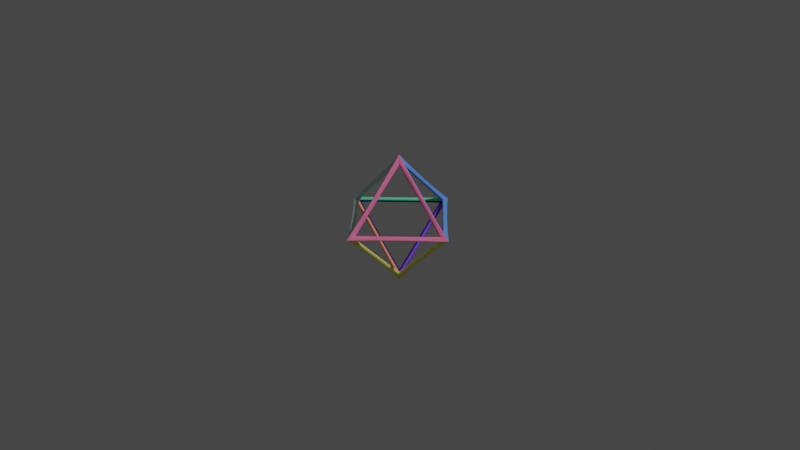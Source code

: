 # Source: octa.blend  (saved by Blender 3.0.42; exported with 4.5.12 LTS)
import bpy
from mathutils import Matrix  # noqa: F401  (used for matrix-valued properties, if any)

bpy.ops.wm.read_factory_settings(use_empty=True)
scene = bpy.context.scene
scene.name = 'Scene'

# ---- collections
col_collection = bpy.data.collections.new('Collection'); scene.collection.children.link(col_collection)

# ---- materials (node trees are filled in below, after node groups)
mat_material_002 = bpy.data.materials.new('Material.002')
mat_material_002.alpha_threshold = 0.0
mat_material_002.use_transparent_shadow = False
mat_material_002.line_color = (0.0, 0.0, 0.0, 1.0)
mat_material_004 = bpy.data.materials.new('Material.004')
mat_material_004.use_transparent_shadow = False
mat_material_006 = bpy.data.materials.new('Material.006')
mat_material_006.use_transparent_shadow = False
mat_material_008 = bpy.data.materials.new('Material.008')
mat_material_008.use_transparent_shadow = False
mat_material_001 = bpy.data.materials.new('Material.001')
mat_material_001.alpha_threshold = 0.0
mat_material_001.use_transparent_shadow = False
mat_material_001.line_color = (0.0, 0.0, 0.0, 1.0)
mat_material_010 = bpy.data.materials.new('Material.010')
mat_material_010.use_transparent_shadow = False
mat_material_005 = bpy.data.materials.new('Material.005')
mat_material_005.use_transparent_shadow = False
mat_material_007 = bpy.data.materials.new('Material.007')
mat_material_007.use_transparent_shadow = False

# ---- material node trees
mat_material_002.use_nodes = True; mat_material_002.node_tree.nodes.clear()
_N = mat_material_002.node_tree.nodes; _L = mat_material_002.node_tree.links
n0 = _N.new('ShaderNodeOutputMaterial'); n0.name = 'Material Output'; n0.location = (300, 300)
n1 = _N.new('ShaderNodeBsdfPrincipled'); n1.name = 'Principled BSDF'; n1.location = (10, 300)
n1.distribution = 'GGX'
n1.subsurface_method = 'RANDOM_WALK_SKIN'
n1.inputs[0].default_value = (1.0, 0.1912, 0.4233, 1.0)
n1.inputs[2].default_value = 0.4
n1.inputs[3].default_value = 1.45
n1.inputs[27].default_value = (0.0, 0.0, 0.0, 1.0)
n1.inputs[28].default_value = 1.0
_L.new(n1.outputs[0], n0.inputs[0])
n0.is_active_output = True
mat_material_004.use_nodes = True; mat_material_004.node_tree.nodes.clear()
_N = mat_material_004.node_tree.nodes; _L = mat_material_004.node_tree.links
n0 = _N.new('ShaderNodeBsdfPrincipled'); n0.name = 'Principled BSDF'; n0.location = (10, 300)
n0.distribution = 'GGX'
n0.subsurface_method = 'RANDOM_WALK_SKIN'
n0.inputs[0].default_value = (0.0, 0.002428, 0.1651, 1.0)
n0.inputs[3].default_value = 1.45
n0.inputs[27].default_value = (0.0, 0.0, 0.0, 1.0)
n0.inputs[28].default_value = 1.0
n1 = _N.new('ShaderNodeOutputMaterial'); n1.name = 'Material Output'; n1.location = (300, 300)
_L.new(n0.outputs[0], n1.inputs[0])
n1.is_active_output = True
mat_material_006.use_nodes = True; mat_material_006.node_tree.nodes.clear()
_N = mat_material_006.node_tree.nodes; _L = mat_material_006.node_tree.links
n0 = _N.new('ShaderNodeBsdfPrincipled'); n0.name = 'Principled BSDF'; n0.location = (10, 300)
n0.distribution = 'GGX'
n0.subsurface_method = 'RANDOM_WALK_SKIN'
n0.inputs[0].default_value = (0.1248, 0.3278, 1.0, 1.0)
n0.inputs[3].default_value = 1.45
n0.inputs[27].default_value = (0.0, 0.0, 0.0, 1.0)
n0.inputs[28].default_value = 1.0
n1 = _N.new('ShaderNodeOutputMaterial'); n1.name = 'Material Output'; n1.location = (300, 300)
_L.new(n0.outputs[0], n1.inputs[0])
n1.is_active_output = True
mat_material_008.use_nodes = True; mat_material_008.node_tree.nodes.clear()
_N = mat_material_008.node_tree.nodes; _L = mat_material_008.node_tree.links
n0 = _N.new('ShaderNodeBsdfPrincipled'); n0.name = 'Principled BSDF'; n0.location = (10, 300)
n0.distribution = 'GGX'
n0.subsurface_method = 'RANDOM_WALK_SKIN'
n0.inputs[0].default_value = (1.0, 0.2623, 0.107, 1.0)
n0.inputs[3].default_value = 1.45
n0.inputs[27].default_value = (0.0, 0.0, 0.0, 1.0)
n0.inputs[28].default_value = 1.0
n1 = _N.new('ShaderNodeOutputMaterial'); n1.name = 'Material Output'; n1.location = (300, 300)
_L.new(n0.outputs[0], n1.inputs[0])
n1.is_active_output = True
mat_material_001.use_nodes = True; mat_material_001.node_tree.nodes.clear()
_N = mat_material_001.node_tree.nodes; _L = mat_material_001.node_tree.links
n0 = _N.new('ShaderNodeOutputMaterial'); n0.name = 'Material Output'; n0.location = (300, 300)
n1 = _N.new('ShaderNodeBsdfPrincipled'); n1.name = 'Principled BSDF'; n1.location = (10, 300)
n1.distribution = 'GGX'
n1.subsurface_method = 'RANDOM_WALK_SKIN'
n1.inputs[0].default_value = (0.1248, 1.0, 0.491, 1.0)
n1.inputs[2].default_value = 0.4
n1.inputs[3].default_value = 1.45
n1.inputs[27].default_value = (0.0, 0.0, 0.0, 1.0)
n1.inputs[28].default_value = 1.0
_L.new(n1.outputs[0], n0.inputs[0])
n0.is_active_output = True
mat_material_010.use_nodes = True; mat_material_010.node_tree.nodes.clear()
_N = mat_material_010.node_tree.nodes; _L = mat_material_010.node_tree.links
n0 = _N.new('ShaderNodeBsdfPrincipled'); n0.name = 'Principled BSDF'; n0.location = (10, 300)
n0.distribution = 'GGX'
n0.subsurface_method = 'RANDOM_WALK_SKIN'
n0.inputs[0].default_value = (1.0, 0.9473, 0.2232, 1.0)
n0.inputs[3].default_value = 1.45
n0.inputs[27].default_value = (0.0, 0.0, 0.0, 1.0)
n0.inputs[28].default_value = 1.0
n1 = _N.new('ShaderNodeOutputMaterial'); n1.name = 'Material Output'; n1.location = (300, 300)
_L.new(n0.outputs[0], n1.inputs[0])
n1.is_active_output = True
mat_material_005.use_nodes = True; mat_material_005.node_tree.nodes.clear()
_N = mat_material_005.node_tree.nodes; _L = mat_material_005.node_tree.links
n0 = _N.new('ShaderNodeBsdfPrincipled'); n0.name = 'Principled BSDF'; n0.location = (10, 300)
n0.distribution = 'GGX'
n0.subsurface_method = 'RANDOM_WALK_SKIN'
n0.inputs[0].default_value = (0.2462, 0.08866, 0.8963, 1.0)
n0.inputs[3].default_value = 1.45
n0.inputs[27].default_value = (0.0, 0.0, 0.0, 1.0)
n0.inputs[28].default_value = 1.0
n1 = _N.new('ShaderNodeOutputMaterial'); n1.name = 'Material Output'; n1.location = (300, 300)
_L.new(n0.outputs[0], n1.inputs[0])
n1.is_active_output = True
mat_material_007.use_nodes = True; mat_material_007.node_tree.nodes.clear()
_N = mat_material_007.node_tree.nodes; _L = mat_material_007.node_tree.links
n0 = _N.new('ShaderNodeOutputMaterial'); n0.name = 'Material Output'; n0.location = (325, 302)
n1 = _N.new('ShaderNodeBsdfPrincipled'); n1.name = 'Principled BSDF'; n1.location = (35, 302)
n1.distribution = 'GGX'
n1.subsurface_method = 'RANDOM_WALK_SKIN'
n1.inputs[0].default_value = (0.5909, 0.8143, 0.8143, 1.0)
n1.inputs[3].default_value = 1.45
n1.inputs[27].default_value = (0.0, 0.0, 0.0, 1.0)
n1.inputs[28].default_value = 1.0
_L.new(n1.outputs[0], n0.inputs[0])
n0.is_active_output = True

# ---- world
world_world = bpy.data.worlds.new('World'); scene.world = world_world
world_world.use_nodes = True; world_world.node_tree.nodes.clear()
_N = world_world.node_tree.nodes; _L = world_world.node_tree.links
n0 = _N.new('ShaderNodeOutputWorld'); n0.name = 'World Output'; n0.location = (300, 300)
n1 = _N.new('ShaderNodeBackground'); n1.name = 'Background'; n1.location = (10, 300)
n1.inputs[0].default_value = (0.05088, 0.05088, 0.05088, 1.0)
_L.new(n1.outputs[0], n0.inputs[0])
n0.is_active_output = True
world_world.color = (0.05088, 0.05088, 0.05088)
world_world.use_sun_shadow = False
world_world.sun_shadow_jitter_overblur = 0.0

# ---- cameras
cam_camera = bpy.data.cameras.new('Camera')
cam_camera.clip_end = 100.0
cam_camera.ortho_scale = 7.314

# ---- lights
light_light = bpy.data.lights.new('Light', 'POINT')
light_light.transmission_factor = 0.0
light_light.energy = 1000.0
light_light.shadow_soft_size = 0.1
light_light.shadow_maximum_resolution = 0.006
light_light.use_absolute_resolution = True

# ---- meshes
me_solid = bpy.data.meshes.new('Solid')
me_solid.from_pydata([(0.7071, 0.0, 0.0), (-0.7071, 0.0, 0.0), (0.0, 0.7071, 0.0), (0.0, -0.7071, 0.0), (0.0, 0.0, 0.7071), (0.0, 0.0, -0.7071)], [], [(4, 0, 2), (4, 2, 1), (4, 1, 3), (4, 3, 0), (5, 2, 0), (5, 1, 2), (5, 3, 1), (5, 0, 3)])
me_solid.polygons.foreach_set('use_smooth', [True] * 8)
me_solid.polygons.foreach_set('material_index', [2, 4, 7, 0, 6, 1, 3, 5])
me_solid.materials.append(mat_material_002)
me_solid.materials.append(mat_material_004)
me_solid.materials.append(mat_material_006)
me_solid.materials.append(mat_material_008)
me_solid.materials.append(mat_material_001)
me_solid.materials.append(mat_material_010)
me_solid.materials.append(mat_material_005)
me_solid.materials.append(mat_material_007)
me_solid.use_remesh_fix_poles = True
me_solid.use_remesh_preserve_attributes = False
me_solid.update()

# ---- objects
ob_light = bpy.data.objects.new('Light', light_light)
ob_camera = bpy.data.objects.new('Camera', cam_camera)
ob_solid = bpy.data.objects.new('Solid', me_solid)

# ---- transforms, parenting, visibility, modifiers, constraints
ob_light.location = (4.076, 1.005, 5.904)
ob_light.rotation_euler = (0.6503, 0.05522, 1.866)
ob_light.lock_rotations_4d = False
ob_light.empty_display_type = 'ARROWS'
ob_light.color = (0.0, 0.0, 0.0, 0.0)
ob_light.lineart.crease_threshold = 0.0
ob_camera.location = (7.359, -6.926, 4.958)
ob_camera.rotation_euler = (1.109, 0.0, 0.8149)
ob_camera.lock_rotations_4d = False
ob_camera.empty_display_type = 'ARROWS'
ob_camera.color = (0.0, 0.0, 0.0, 0.0)
ob_camera.display_type = 'WIRE'
ob_camera.lineart.crease_threshold = 0.0
ob_solid.location = (0.0, 0.0, 0.0)
_m = ob_solid.modifiers.new('Wireframe', 'WIREFRAME')
_m.thickness = 0.09
_m.offset = -1.0
_m.use_crease = True
_m.crease_weight = 0.9
_m = ob_solid.modifiers.new('Subdivision', 'SUBSURF')
_m.quality = 6
_m.levels = 2
_m = ob_solid.modifiers.new('EdgeSplit', 'EDGE_SPLIT')
_m.split_angle = 0.7889

# ---- collection membership
col_collection.objects.link(ob_light)
col_collection.objects.link(ob_camera)
col_collection.objects.link(ob_solid)

# ---- scene / render settings (as saved in the file)
scene.camera = ob_camera
scene.frame_start = 1; scene.frame_end = 250; scene.frame_set(1)
scene.render.engine = 'BLENDER_EEVEE_NEXT'
scene.cycles.sampling_pattern = 'TABULATED_SOBOL'
scene.cycles.use_light_tree = False
scene.view_settings.view_transform = 'Filmic'
bpy.context.view_layer.update()
